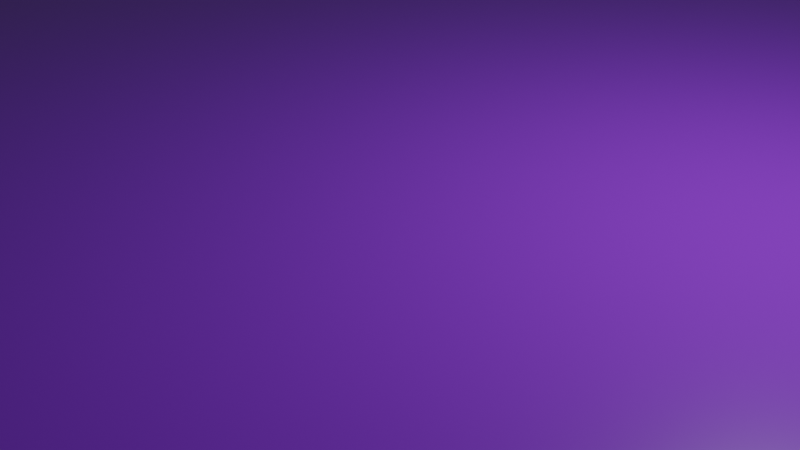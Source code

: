 # Source: map_v0.1.blend  (saved by Blender 2.92.15; exported with 4.5.12 LTS)
import bpy
from mathutils import Matrix  # noqa: F401  (used for matrix-valued properties, if any)

bpy.ops.wm.read_factory_settings(use_empty=True)
scene = bpy.context.scene
scene.name = 'Scene'

# ---- collections
col_collection = bpy.data.collections.new('Collection'); scene.collection.children.link(col_collection)

# ---- materials (node trees are filled in below, after node groups)
mat_material = bpy.data.materials.new('Material')
mat_material.alpha_threshold = 0.0
mat_material.use_transparent_shadow = False
mat_material.line_color = (0.0, 0.0, 0.0, 1.0)

# ---- material node trees
mat_material.use_nodes = True; mat_material.node_tree.nodes.clear()
_N = mat_material.node_tree.nodes; _L = mat_material.node_tree.links
n0 = _N.new('ShaderNodeBsdfPrincipled'); n0.name = 'Principled BSDF'; n0.location = (-12, 306)
n0.distribution = 'GGX'
n0.subsurface_method = 'BURLEY'
n0.inputs[2].default_value = 0.3
n0.inputs[3].default_value = 1.45
n0.inputs[27].default_value = (0.0, 0.0, 0.0, 1.0)
n0.inputs[28].default_value = 1.0
n1 = _N.new('ShaderNodeOutputMaterial'); n1.name = 'Material Output'; n1.location = (895, 280)
n2 = _N.new('ShaderNodeDisplacement'); n2.name = 'Displacement'; n2.location = (460, 200)
n2.inputs[2].default_value = 0.1
n3 = _N.new('ShaderNodeTexVoronoi'); n3.name = 'Voronoi Texture'; n3.location = (-302, 286)
n3.voronoi_dimensions = '2D'
n3.distance = 'MANHATTAN'
n3.inputs[2].default_value = 10.0
_L.new(n0.outputs[0], n1.inputs[0])
_L.new(n2.outputs[0], n1.inputs[2])
_L.new(n3.outputs[1], n0.inputs[0])
n1.is_active_output = True

# ---- world
world_world = bpy.data.worlds.new('World'); scene.world = world_world
world_world.use_nodes = True; world_world.node_tree.nodes.clear()
_N = world_world.node_tree.nodes; _L = world_world.node_tree.links
n0 = _N.new('ShaderNodeOutputWorld'); n0.name = 'World Output'; n0.location = (300, 300)
n1 = _N.new('ShaderNodeBackground'); n1.name = 'Background'; n1.location = (10, 300)
n1.inputs[0].default_value = (0.05088, 0.05088, 0.05088, 1.0)
_L.new(n1.outputs[0], n0.inputs[0])
n0.is_active_output = True
world_world.color = (0.05088, 0.05088, 0.05088)
world_world.use_sun_shadow = False
world_world.sun_shadow_jitter_overblur = 0.0

# ---- cameras
cam_camera = bpy.data.cameras.new('Camera')
cam_camera.clip_end = 100.0
cam_camera.ortho_scale = 7.314

# ---- lights
light_light = bpy.data.lights.new('Light', 'POINT')
light_light.transmission_factor = 0.0
light_light.energy = 1000.0
light_light.shadow_soft_size = 0.1
light_light.shadow_maximum_resolution = 0.006
light_light.use_absolute_resolution = True

# ---- meshes
me_cube = bpy.data.meshes.new('Cube')
me_cube.from_pydata([(1.0, 1.0, 1.0), (1.0, 1.0, -1.0), (1.0, -1.0, 1.0), (1.0, -1.0, -1.0), (-1.0, 1.0, 1.0), (-1.0, 1.0, -1.0), (-1.0, -1.0, 1.0), (-1.0, -1.0, -1.0)], [], [(0, 4, 6, 2), (3, 2, 6, 7), (7, 6, 4, 5), (5, 1, 3, 7), (1, 0, 2, 3), (5, 4, 0, 1)])
_uv = me_cube.uv_layers.new(name='UVMap')
_uv.uv.foreach_set('vector', [1.491, -0.3678, 3.505, -0.3678, 3.505, 1.646, 1.491, 1.646, -0.5228, 1.646, 1.491, 1.646, 1.491, 3.66, -0.5228, 3.66, -0.5228, -4.396, 1.491, -4.396, 1.491, -2.382, -0.5228, -2.382, -2.537, -0.3678, -0.5228, -0.3678, -0.5228, 1.646, -2.537, 1.646, -0.5228, -0.3678, 1.491, -0.3678, 1.491, 1.646, -0.5228, 1.646, -0.5228, -2.382, 1.491, -2.382, 1.491, -0.3678, -0.5228, -0.3678])
me_cube.materials.append(mat_material)
me_cube.use_remesh_preserve_volume = False
me_cube.use_remesh_preserve_attributes = False
me_cube.use_mirror_vertex_groups = False
me_cube.update()

# ---- objects
ob_cube = bpy.data.objects.new('Cube', me_cube)
ob_light = bpy.data.objects.new('Light', light_light)
ob_camera = bpy.data.objects.new('Camera', cam_camera)

# ---- transforms, parenting, visibility, modifiers, constraints
ob_cube.location = (0.0, 0.0, 0.0)
ob_cube.scale = (500.0, 500.0, 1.0)
ob_cube.lock_rotations_4d = False
ob_cube.empty_display_type = 'ARROWS'
ob_cube.lineart.crease_threshold = 0.0
ob_light.location = (4.076, 1.005, 5.904)
ob_light.rotation_euler = (0.6503, 0.05522, 1.866)
ob_light.lock_rotations_4d = False
ob_light.empty_display_type = 'ARROWS'
ob_light.color = (0.0, 0.0, 0.0, 0.0)
ob_light.lineart.crease_threshold = 0.0
ob_camera.location = (7.359, -6.926, 4.958)
ob_camera.rotation_euler = (1.109, 0.0, 0.8149)
ob_camera.lock_rotations_4d = False
ob_camera.empty_display_type = 'ARROWS'
ob_camera.color = (0.0, 0.0, 0.0, 0.0)
ob_camera.display_type = 'WIRE'
ob_camera.lineart.crease_threshold = 0.0

# ---- collection membership
col_collection.objects.link(ob_cube)
col_collection.objects.link(ob_light)
col_collection.objects.link(ob_camera)

# ---- scene / render settings (as saved in the file)
scene.camera = ob_camera
scene.frame_start = 1; scene.frame_end = 250; scene.frame_set(1)
scene.render.engine = 'BLENDER_EEVEE_NEXT'
scene.cycles.use_denoising = False
scene.cycles.samples = 128
scene.cycles.sampling_pattern = 'TABULATED_SOBOL'
scene.cycles.use_adaptive_sampling = False
scene.cycles.use_light_tree = False
scene.view_settings.view_transform = 'Filmic'
bpy.context.view_layer.update()
